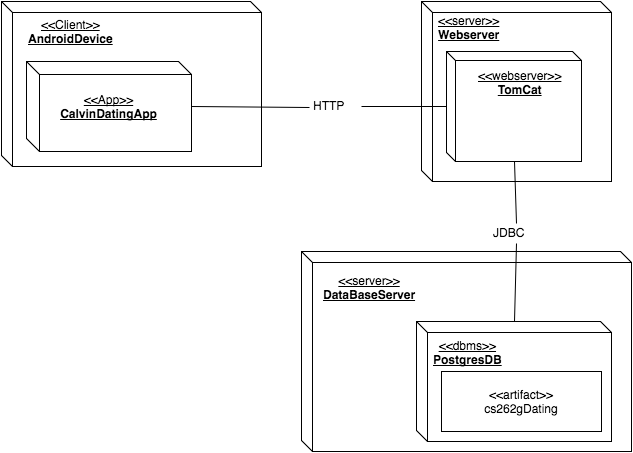

The diagram above was exported from draw.io. Its source (the exported page's mxGraphModel, read from the mxfile embedded in the PNG):
<mxGraphModel dx="950" dy="571" grid="1" gridSize="10" guides="1" tooltips="1" connect="1" arrows="1" fold="1" page="1" pageScale="1" pageWidth="850" pageHeight="1100" math="0" shadow="0">
  <root>
    <mxCell id="0" />
    <mxCell id="1" parent="0" />
    <mxCell id="4c5f1a2188303acb-1" value="" style="shape=cube;whiteSpace=wrap;html=1;size=11;" vertex="1" parent="1">
      <mxGeometry x="40" y="110" width="260" height="165" as="geometry" />
    </mxCell>
    <mxCell id="4c5f1a2188303acb-2" value="" style="shape=cube;whiteSpace=wrap;html=1;size=11;" vertex="1" parent="1">
      <mxGeometry x="460" y="110" width="190" height="180" as="geometry" />
    </mxCell>
    <mxCell id="4c5f1a2188303acb-4" value="" style="shape=cube;whiteSpace=wrap;html=1;size=11;" vertex="1" parent="1">
      <mxGeometry x="340" y="360" width="330" height="200" as="geometry" />
    </mxCell>
    <mxCell id="4c5f1a2188303acb-8" value="&lt;u&gt;&amp;lt;&amp;lt;App&amp;gt;&amp;gt;&lt;/u&gt;&lt;div&gt;&lt;b&gt;&lt;u&gt;CalvinDatingApp&lt;/u&gt;&lt;/b&gt;&lt;/div&gt;" style="shape=cube;whiteSpace=wrap;html=1;size=13;" vertex="1" parent="1">
      <mxGeometry x="65" y="170" width="165" height="90" as="geometry" />
    </mxCell>
    <mxCell id="4c5f1a2188303acb-9" value="&lt;div style=&quot;text-align: center&quot;&gt;&lt;u&gt;&amp;lt;&amp;lt;Client&amp;gt;&amp;gt;&lt;/u&gt;&lt;/div&gt;&lt;div style=&quot;text-align: center&quot;&gt;&lt;u&gt;&lt;b&gt;AndroidDevice&lt;/b&gt;&lt;/u&gt;&lt;/div&gt;" style="text;html=1;" vertex="1" parent="1">
      <mxGeometry x="65" y="120" width="120" height="50" as="geometry" />
    </mxCell>
    <mxCell id="4aa7f63a09955196-1" value="&lt;div style=&quot;text-align: center&quot;&gt;&lt;span&gt;&lt;u&gt;&amp;lt;&amp;lt;server&amp;gt;&amp;gt;&lt;/u&gt;&lt;/span&gt;&lt;/div&gt;&lt;div style=&quot;text-align: center&quot;&gt;&lt;b&gt;&lt;u&gt;Webserver&lt;/u&gt;&lt;/b&gt;&lt;/div&gt;" style="text;html=1;resizable=0;points=[];autosize=1;align=left;verticalAlign=top;spacingTop=-4;" vertex="1" parent="1">
      <mxGeometry x="475" y="120" width="80" height="30" as="geometry" />
    </mxCell>
    <mxCell id="4aa7f63a09955196-2" value="" style="shape=cube;whiteSpace=wrap;html=1;size=9;" vertex="1" parent="1">
      <mxGeometry x="485" y="160" width="135" height="110" as="geometry" />
    </mxCell>
    <mxCell id="4aa7f63a09955196-3" value="&lt;div style=&quot;text-align: center&quot;&gt;&lt;u&gt;&amp;lt;&amp;lt;webserver&amp;gt;&amp;gt;&lt;/u&gt;&lt;/div&gt;&lt;div style=&quot;text-align: center&quot;&gt;&lt;b&gt;&lt;u&gt;TomCat&lt;/u&gt;&lt;/b&gt;&lt;/div&gt;" style="text;html=1;resizable=0;points=[];autosize=1;align=left;verticalAlign=top;spacingTop=-4;" vertex="1" parent="1">
      <mxGeometry x="515" y="175" width="100" height="30" as="geometry" />
    </mxCell>
    <mxCell id="4aa7f63a09955196-8" value="&lt;div style=&quot;text-align: center&quot;&gt;&lt;u&gt;&amp;lt;&amp;lt;server&amp;gt;&amp;gt;&lt;/u&gt;&lt;/div&gt;&lt;div style=&quot;text-align: center&quot;&gt;&lt;b&gt;&lt;u&gt;DataBaseServer&lt;/u&gt;&lt;/b&gt;&lt;/div&gt;" style="text;html=1;resizable=0;points=[];autosize=1;align=left;verticalAlign=top;spacingTop=-4;" vertex="1" parent="1">
      <mxGeometry x="360" y="380" width="110" height="30" as="geometry" />
    </mxCell>
    <mxCell id="4aa7f63a09955196-9" value="" style="shape=cube;whiteSpace=wrap;html=1;size=11;" vertex="1" parent="1">
      <mxGeometry x="455" y="430" width="195" height="120" as="geometry" />
    </mxCell>
    <mxCell id="4aa7f63a09955196-10" value="&lt;div style=&quot;text-align: center&quot;&gt;&lt;u&gt;&amp;lt;&amp;lt;dbms&amp;gt;&amp;gt;&lt;/u&gt;&lt;/div&gt;&lt;div style=&quot;text-align: center&quot;&gt;&lt;b&gt;&lt;u&gt;PostgresDB&lt;/u&gt;&lt;/b&gt;&lt;/div&gt;" style="text;html=1;resizable=0;points=[];autosize=1;align=left;verticalAlign=top;spacingTop=-4;" vertex="1" parent="1">
      <mxGeometry x="470" y="445" width="80" height="30" as="geometry" />
    </mxCell>
    <mxCell id="4aa7f63a09955196-11" value="&amp;lt;&amp;lt;artifact&amp;gt;&amp;gt;&lt;div&gt;cs262gDating&lt;/div&gt;" style="whiteSpace=wrap;html=1;" vertex="1" parent="1">
      <mxGeometry x="480" y="480" width="160" height="60" as="geometry" />
    </mxCell>
    <mxCell id="4aa7f63a09955196-13" value="" style="endArrow=none;html=1;entryX=0.5;entryY=1;exitX=0.5;exitY=0;" edge="1" parent="1" source="4aa7f63a09955196-17" target="4aa7f63a09955196-2">
      <mxGeometry width="50" height="50" relative="1" as="geometry">
        <mxPoint x="180" y="440" as="sourcePoint" />
        <mxPoint x="735" y="260" as="targetPoint" />
      </mxGeometry>
    </mxCell>
    <mxCell id="4aa7f63a09955196-14" value="" style="endArrow=none;html=1;entryX=1;entryY=0.5;exitX=-0.05;exitY=0.55;exitPerimeter=0;" edge="1" parent="1" source="4aa7f63a09955196-19" target="4c5f1a2188303acb-8">
      <mxGeometry width="50" height="50" relative="1" as="geometry">
        <mxPoint x="40" y="630" as="sourcePoint" />
        <mxPoint x="90" y="580" as="targetPoint" />
      </mxGeometry>
    </mxCell>
    <mxCell id="4aa7f63a09955196-17" value="JDBC" style="text;html=1;resizable=0;points=[];autosize=1;align=left;verticalAlign=top;spacingTop=-4;" vertex="1" parent="1">
      <mxGeometry x="530" y="332" width="50" height="20" as="geometry" />
    </mxCell>
    <mxCell id="4aa7f63a09955196-18" value="" style="endArrow=none;html=1;entryX=0.5;entryY=1;exitX=0.5;exitY=0;" edge="1" parent="1" source="4aa7f63a09955196-9" target="4aa7f63a09955196-17">
      <mxGeometry width="50" height="50" relative="1" as="geometry">
        <mxPoint x="553" y="430" as="sourcePoint" />
        <mxPoint x="735" y="260" as="targetPoint" />
      </mxGeometry>
    </mxCell>
    <mxCell id="4aa7f63a09955196-19" value="&lt;div style=&quot;text-align: center&quot;&gt;&lt;span&gt;HTTP&lt;/span&gt;&lt;/div&gt;" style="text;html=1;resizable=0;points=[];autosize=1;align=left;verticalAlign=top;spacingTop=-4;" vertex="1" parent="1">
      <mxGeometry x="350" y="205" width="50" height="20" as="geometry" />
    </mxCell>
    <mxCell id="4aa7f63a09955196-22" value="" style="endArrow=none;html=1;exitX=0;exitY=0.5;" edge="1" parent="1" source="4aa7f63a09955196-2" target="4aa7f63a09955196-19">
      <mxGeometry width="50" height="50" relative="1" as="geometry">
        <mxPoint x="40" y="630" as="sourcePoint" />
        <mxPoint x="90" y="580" as="targetPoint" />
      </mxGeometry>
    </mxCell>
  </root>
</mxGraphModel>